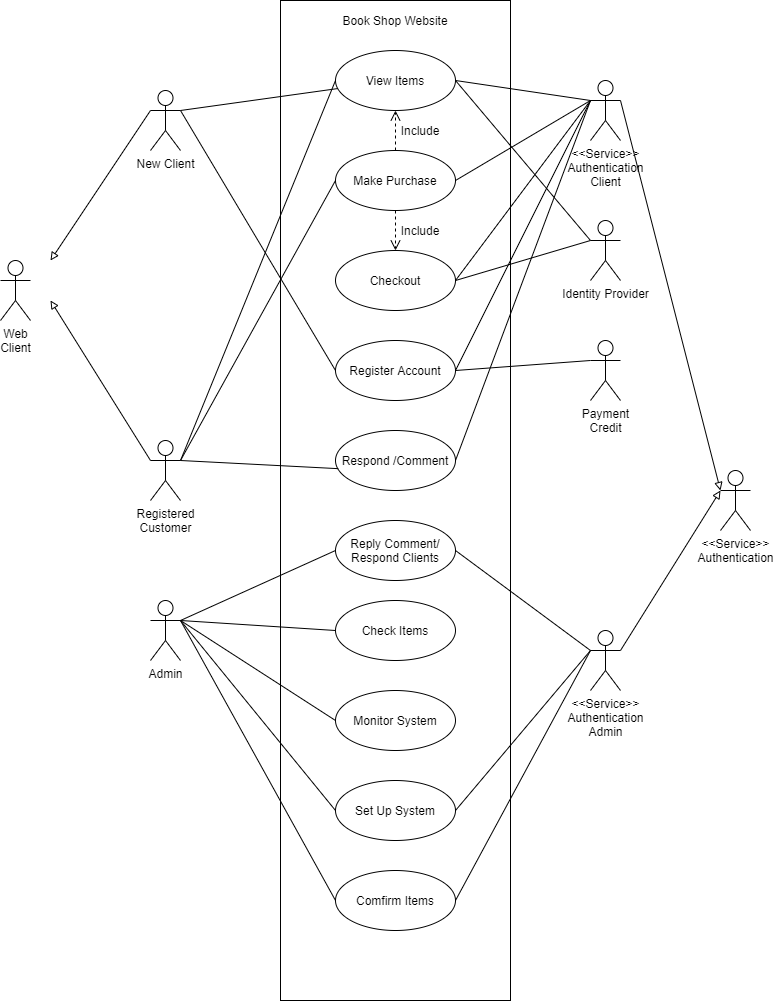

The diagram above was exported from draw.io. Its source (the exported page's mxGraphModel, read from the mxfile embedded in the PNG):
<mxGraphModel dx="1038" dy="580" grid="1" gridSize="10" guides="1" tooltips="1" connect="1" arrows="1" fold="1" page="1" pageScale="1" pageWidth="850" pageHeight="1100" math="0" shadow="0">
  <root>
    <mxCell id="0" />
    <mxCell id="1" parent="0" />
    <mxCell id="T8F3ELXvC04U4X782Meb-1" value="" style="rounded=0;whiteSpace=wrap;html=1;" parent="1" vertex="1">
      <mxGeometry x="310" y="40" width="230" height="1000" as="geometry" />
    </mxCell>
    <mxCell id="T8F3ELXvC04U4X782Meb-2" value="New Client" style="shape=umlActor;verticalLabelPosition=bottom;verticalAlign=top;html=1;outlineConnect=0;" parent="1" vertex="1">
      <mxGeometry x="180" y="130" width="30" height="60" as="geometry" />
    </mxCell>
    <mxCell id="T8F3ELXvC04U4X782Meb-3" value="Admin" style="shape=umlActor;verticalLabelPosition=bottom;verticalAlign=top;html=1;outlineConnect=0;" parent="1" vertex="1">
      <mxGeometry x="180" y="640" width="30" height="60" as="geometry" />
    </mxCell>
    <mxCell id="T8F3ELXvC04U4X782Meb-4" value="&amp;lt;&amp;lt;Service&amp;gt;&amp;gt;&lt;br&gt;Authentication&lt;br&gt;Client" style="shape=umlActor;verticalLabelPosition=bottom;verticalAlign=top;html=1;outlineConnect=0;" parent="1" vertex="1">
      <mxGeometry x="620" y="120" width="30" height="60" as="geometry" />
    </mxCell>
    <mxCell id="T8F3ELXvC04U4X782Meb-9" value="Book Shop Website" style="text;html=1;strokeColor=none;fillColor=none;align=center;verticalAlign=middle;whiteSpace=wrap;rounded=0;" parent="1" vertex="1">
      <mxGeometry x="365" y="50" width="120" height="20" as="geometry" />
    </mxCell>
    <mxCell id="T8F3ELXvC04U4X782Meb-29" value="Registered&lt;br&gt;Customer" style="shape=umlActor;verticalLabelPosition=bottom;verticalAlign=top;html=1;outlineConnect=0;" parent="1" vertex="1">
      <mxGeometry x="180" y="480" width="30" height="60" as="geometry" />
    </mxCell>
    <mxCell id="T8F3ELXvC04U4X782Meb-30" value="Web&lt;br&gt;Client" style="shape=umlActor;verticalLabelPosition=bottom;verticalAlign=top;html=1;outlineConnect=0;" parent="1" vertex="1">
      <mxGeometry x="30" y="300" width="30" height="60" as="geometry" />
    </mxCell>
    <mxCell id="T8F3ELXvC04U4X782Meb-31" value="" style="endArrow=block;html=1;entryX=0;entryY=0.3333333333333333;entryDx=0;entryDy=0;entryPerimeter=0;endFill=0;exitX=0;exitY=0.3333333333333333;exitDx=0;exitDy=0;exitPerimeter=0;" parent="1" source="T8F3ELXvC04U4X782Meb-2" edge="1">
      <mxGeometry width="50" height="50" relative="1" as="geometry">
        <mxPoint x="420" y="260" as="sourcePoint" />
        <mxPoint x="80" y="300" as="targetPoint" />
      </mxGeometry>
    </mxCell>
    <mxCell id="T8F3ELXvC04U4X782Meb-32" value="" style="endArrow=none;html=1;entryX=0;entryY=0.3333333333333333;entryDx=0;entryDy=0;entryPerimeter=0;startArrow=block;startFill=0;" parent="1" target="T8F3ELXvC04U4X782Meb-29" edge="1">
      <mxGeometry width="50" height="50" relative="1" as="geometry">
        <mxPoint x="80" y="340" as="sourcePoint" />
        <mxPoint x="190" y="160" as="targetPoint" />
      </mxGeometry>
    </mxCell>
    <mxCell id="T8F3ELXvC04U4X782Meb-35" value="Make Purchase" style="ellipse;whiteSpace=wrap;html=1;" parent="1" vertex="1">
      <mxGeometry x="365" y="190" width="120" height="60" as="geometry" />
    </mxCell>
    <mxCell id="T8F3ELXvC04U4X782Meb-36" value="View Items" style="ellipse;whiteSpace=wrap;html=1;" parent="1" vertex="1">
      <mxGeometry x="365" y="90" width="120" height="60" as="geometry" />
    </mxCell>
    <mxCell id="T8F3ELXvC04U4X782Meb-37" value="Checkout" style="ellipse;whiteSpace=wrap;html=1;" parent="1" vertex="1">
      <mxGeometry x="365" y="290" width="120" height="60" as="geometry" />
    </mxCell>
    <mxCell id="T8F3ELXvC04U4X782Meb-38" value="Respond /Comment" style="ellipse;whiteSpace=wrap;html=1;" parent="1" vertex="1">
      <mxGeometry x="365" y="470" width="120" height="60" as="geometry" />
    </mxCell>
    <mxCell id="T8F3ELXvC04U4X782Meb-40" value="Register Account" style="ellipse;whiteSpace=wrap;html=1;" parent="1" vertex="1">
      <mxGeometry x="365" y="380" width="120" height="60" as="geometry" />
    </mxCell>
    <mxCell id="T8F3ELXvC04U4X782Meb-44" value="" style="endArrow=none;html=1;exitX=1;exitY=0.3333333333333333;exitDx=0;exitDy=0;exitPerimeter=0;" parent="1" source="T8F3ELXvC04U4X782Meb-2" target="T8F3ELXvC04U4X782Meb-36" edge="1">
      <mxGeometry width="50" height="50" relative="1" as="geometry">
        <mxPoint x="370" y="370" as="sourcePoint" />
        <mxPoint x="420" y="320" as="targetPoint" />
      </mxGeometry>
    </mxCell>
    <mxCell id="T8F3ELXvC04U4X782Meb-45" value="" style="endArrow=none;html=1;entryX=0;entryY=0.5;entryDx=0;entryDy=0;" parent="1" target="T8F3ELXvC04U4X782Meb-40" edge="1">
      <mxGeometry width="50" height="50" relative="1" as="geometry">
        <mxPoint x="210" y="150" as="sourcePoint" />
        <mxPoint x="376.0203444683857" y="174.49091129649753" as="targetPoint" />
      </mxGeometry>
    </mxCell>
    <mxCell id="T8F3ELXvC04U4X782Meb-46" value="" style="endArrow=none;html=1;exitX=1;exitY=0.3333333333333333;exitDx=0;exitDy=0;exitPerimeter=0;entryX=0;entryY=0.5;entryDx=0;entryDy=0;" parent="1" source="T8F3ELXvC04U4X782Meb-29" target="T8F3ELXvC04U4X782Meb-36" edge="1">
      <mxGeometry width="50" height="50" relative="1" as="geometry">
        <mxPoint x="370" y="370" as="sourcePoint" />
        <mxPoint x="420" y="320" as="targetPoint" />
      </mxGeometry>
    </mxCell>
    <mxCell id="T8F3ELXvC04U4X782Meb-47" value="" style="endArrow=none;html=1;entryX=0;entryY=0.5;entryDx=0;entryDy=0;" parent="1" target="T8F3ELXvC04U4X782Meb-35" edge="1">
      <mxGeometry width="50" height="50" relative="1" as="geometry">
        <mxPoint x="210" y="500" as="sourcePoint" />
        <mxPoint x="375.0000000000032" y="180" as="targetPoint" />
      </mxGeometry>
    </mxCell>
    <mxCell id="T8F3ELXvC04U4X782Meb-48" value="" style="endArrow=none;html=1;entryX=0.023;entryY=0.636;entryDx=0;entryDy=0;entryPerimeter=0;" parent="1" target="T8F3ELXvC04U4X782Meb-38" edge="1">
      <mxGeometry width="50" height="50" relative="1" as="geometry">
        <mxPoint x="210" y="500" as="sourcePoint" />
        <mxPoint x="375.0000000000032" y="260" as="targetPoint" />
      </mxGeometry>
    </mxCell>
    <mxCell id="T8F3ELXvC04U4X782Meb-49" value="" style="html=1;verticalAlign=bottom;endArrow=open;dashed=1;endSize=8;entryX=0.5;entryY=1;entryDx=0;entryDy=0;exitX=0.5;exitY=0;exitDx=0;exitDy=0;" parent="1" source="T8F3ELXvC04U4X782Meb-35" target="T8F3ELXvC04U4X782Meb-36" edge="1">
      <mxGeometry relative="1" as="geometry">
        <mxPoint x="425" y="170" as="sourcePoint" />
        <mxPoint x="350" y="350" as="targetPoint" />
      </mxGeometry>
    </mxCell>
    <mxCell id="T8F3ELXvC04U4X782Meb-51" value="" style="html=1;verticalAlign=bottom;endArrow=open;dashed=1;endSize=8;entryX=0.5;entryY=0;entryDx=0;entryDy=0;exitX=0.5;exitY=1;exitDx=0;exitDy=0;" parent="1" source="T8F3ELXvC04U4X782Meb-35" target="T8F3ELXvC04U4X782Meb-37" edge="1">
      <mxGeometry relative="1" as="geometry">
        <mxPoint x="435" y="200" as="sourcePoint" />
        <mxPoint x="435" y="160" as="targetPoint" />
      </mxGeometry>
    </mxCell>
    <mxCell id="T8F3ELXvC04U4X782Meb-52" value="Payment&lt;br&gt;Credit" style="shape=umlActor;verticalLabelPosition=bottom;verticalAlign=top;html=1;outlineConnect=0;" parent="1" vertex="1">
      <mxGeometry x="620" y="380" width="30" height="60" as="geometry" />
    </mxCell>
    <mxCell id="T8F3ELXvC04U4X782Meb-53" value="" style="endArrow=none;html=1;entryX=1;entryY=0.5;entryDx=0;entryDy=0;exitX=0;exitY=0.3333333333333333;exitDx=0;exitDy=0;exitPerimeter=0;" parent="1" source="T8F3ELXvC04U4X782Meb-52" target="T8F3ELXvC04U4X782Meb-40" edge="1">
      <mxGeometry width="50" height="50" relative="1" as="geometry">
        <mxPoint x="220" y="510" as="sourcePoint" />
        <mxPoint x="377.76" y="518.1600000000001" as="targetPoint" />
      </mxGeometry>
    </mxCell>
    <mxCell id="T8F3ELXvC04U4X782Meb-55" value="" style="endArrow=none;html=1;entryX=0;entryY=0.3333333333333333;entryDx=0;entryDy=0;entryPerimeter=0;exitX=1;exitY=0.5;exitDx=0;exitDy=0;" parent="1" source="T8F3ELXvC04U4X782Meb-36" target="T8F3ELXvC04U4X782Meb-4" edge="1">
      <mxGeometry width="50" height="50" relative="1" as="geometry">
        <mxPoint x="370" y="370" as="sourcePoint" />
        <mxPoint x="420" y="320" as="targetPoint" />
      </mxGeometry>
    </mxCell>
    <mxCell id="T8F3ELXvC04U4X782Meb-56" value="" style="endArrow=none;html=1;exitX=1;exitY=0.5;exitDx=0;exitDy=0;entryX=0;entryY=0.3333333333333333;entryDx=0;entryDy=0;entryPerimeter=0;" parent="1" source="T8F3ELXvC04U4X782Meb-37" target="T8F3ELXvC04U4X782Meb-4" edge="1">
      <mxGeometry width="50" height="50" relative="1" as="geometry">
        <mxPoint x="494.99999999999636" y="130" as="sourcePoint" />
        <mxPoint x="610" y="150" as="targetPoint" />
      </mxGeometry>
    </mxCell>
    <mxCell id="T8F3ELXvC04U4X782Meb-57" value="" style="endArrow=none;html=1;entryX=0;entryY=0.3333333333333333;entryDx=0;entryDy=0;entryPerimeter=0;exitX=1;exitY=0.5;exitDx=0;exitDy=0;" parent="1" source="T8F3ELXvC04U4X782Meb-35" target="T8F3ELXvC04U4X782Meb-4" edge="1">
      <mxGeometry width="50" height="50" relative="1" as="geometry">
        <mxPoint x="494.99999999999636" y="330" as="sourcePoint" />
        <mxPoint x="630" y="170" as="targetPoint" />
      </mxGeometry>
    </mxCell>
    <mxCell id="T8F3ELXvC04U4X782Meb-58" value="" style="endArrow=none;html=1;exitX=1;exitY=0.5;exitDx=0;exitDy=0;" parent="1" source="T8F3ELXvC04U4X782Meb-40" edge="1">
      <mxGeometry width="50" height="50" relative="1" as="geometry">
        <mxPoint x="494.99999999999636" y="330" as="sourcePoint" />
        <mxPoint x="620" y="140" as="targetPoint" />
      </mxGeometry>
    </mxCell>
    <mxCell id="T8F3ELXvC04U4X782Meb-59" value="" style="endArrow=none;html=1;exitX=1;exitY=0.5;exitDx=0;exitDy=0;" parent="1" source="T8F3ELXvC04U4X782Meb-38" edge="1">
      <mxGeometry width="50" height="50" relative="1" as="geometry">
        <mxPoint x="494.99999999999636" y="420" as="sourcePoint" />
        <mxPoint x="620" y="140" as="targetPoint" />
      </mxGeometry>
    </mxCell>
    <mxCell id="T8F3ELXvC04U4X782Meb-60" value="Identity Provider" style="shape=umlActor;verticalLabelPosition=bottom;verticalAlign=top;html=1;outlineConnect=0;" parent="1" vertex="1">
      <mxGeometry x="620" y="260" width="30" height="60" as="geometry" />
    </mxCell>
    <mxCell id="T8F3ELXvC04U4X782Meb-63" value="" style="endArrow=none;html=1;exitX=1;exitY=0.5;exitDx=0;exitDy=0;entryX=0;entryY=0.3333333333333333;entryDx=0;entryDy=0;entryPerimeter=0;" parent="1" source="T8F3ELXvC04U4X782Meb-36" target="T8F3ELXvC04U4X782Meb-60" edge="1">
      <mxGeometry width="50" height="50" relative="1" as="geometry">
        <mxPoint x="494.99999999999636" y="330" as="sourcePoint" />
        <mxPoint x="630" y="150" as="targetPoint" />
      </mxGeometry>
    </mxCell>
    <mxCell id="T8F3ELXvC04U4X782Meb-64" value="" style="endArrow=none;html=1;entryX=0;entryY=0.3333333333333333;entryDx=0;entryDy=0;entryPerimeter=0;exitX=1;exitY=0.5;exitDx=0;exitDy=0;" parent="1" source="T8F3ELXvC04U4X782Meb-37" target="T8F3ELXvC04U4X782Meb-60" edge="1">
      <mxGeometry width="50" height="50" relative="1" as="geometry">
        <mxPoint x="480" y="320" as="sourcePoint" />
        <mxPoint x="630" y="290" as="targetPoint" />
      </mxGeometry>
    </mxCell>
    <mxCell id="T8F3ELXvC04U4X782Meb-65" value="Reply Comment/ Respond Clients" style="ellipse;whiteSpace=wrap;html=1;" parent="1" vertex="1">
      <mxGeometry x="365" y="560" width="120" height="60" as="geometry" />
    </mxCell>
    <mxCell id="T8F3ELXvC04U4X782Meb-66" value="Check Items" style="ellipse;whiteSpace=wrap;html=1;" parent="1" vertex="1">
      <mxGeometry x="365" y="640" width="120" height="60" as="geometry" />
    </mxCell>
    <mxCell id="T8F3ELXvC04U4X782Meb-67" value="Include" style="text;html=1;strokeColor=none;fillColor=none;align=center;verticalAlign=middle;whiteSpace=wrap;rounded=0;" parent="1" vertex="1">
      <mxGeometry x="430" y="160" width="40" height="20" as="geometry" />
    </mxCell>
    <mxCell id="T8F3ELXvC04U4X782Meb-68" value="Include" style="text;html=1;strokeColor=none;fillColor=none;align=center;verticalAlign=middle;whiteSpace=wrap;rounded=0;" parent="1" vertex="1">
      <mxGeometry x="430" y="260" width="40" height="20" as="geometry" />
    </mxCell>
    <mxCell id="T8F3ELXvC04U4X782Meb-69" value="Monitor System" style="ellipse;whiteSpace=wrap;html=1;" parent="1" vertex="1">
      <mxGeometry x="365" y="730" width="120" height="60" as="geometry" />
    </mxCell>
    <mxCell id="T8F3ELXvC04U4X782Meb-70" value="Set Up System" style="ellipse;whiteSpace=wrap;html=1;" parent="1" vertex="1">
      <mxGeometry x="365" y="820" width="120" height="60" as="geometry" />
    </mxCell>
    <mxCell id="T8F3ELXvC04U4X782Meb-71" value="&amp;lt;&amp;lt;Service&amp;gt;&amp;gt;&lt;br&gt;Authentication&lt;br&gt;" style="shape=umlActor;verticalLabelPosition=bottom;verticalAlign=top;html=1;outlineConnect=0;" parent="1" vertex="1">
      <mxGeometry x="750" y="510" width="30" height="60" as="geometry" />
    </mxCell>
    <mxCell id="T8F3ELXvC04U4X782Meb-72" value="Comfirm Items" style="ellipse;whiteSpace=wrap;html=1;" parent="1" vertex="1">
      <mxGeometry x="365" y="910" width="120" height="60" as="geometry" />
    </mxCell>
    <mxCell id="T8F3ELXvC04U4X782Meb-73" value="&amp;lt;&amp;lt;Service&amp;gt;&amp;gt;&lt;br&gt;Authentication&lt;br&gt;Admin" style="shape=umlActor;verticalLabelPosition=bottom;verticalAlign=top;html=1;outlineConnect=0;" parent="1" vertex="1">
      <mxGeometry x="620" y="670" width="30" height="60" as="geometry" />
    </mxCell>
    <mxCell id="T8F3ELXvC04U4X782Meb-75" value="" style="endArrow=block;html=1;entryX=0;entryY=0.3333333333333333;entryDx=0;entryDy=0;entryPerimeter=0;endFill=0;exitX=1;exitY=0.3333333333333333;exitDx=0;exitDy=0;exitPerimeter=0;" parent="1" source="T8F3ELXvC04U4X782Meb-4" target="T8F3ELXvC04U4X782Meb-71" edge="1">
      <mxGeometry width="50" height="50" relative="1" as="geometry">
        <mxPoint x="190" y="160" as="sourcePoint" />
        <mxPoint x="90" y="310" as="targetPoint" />
      </mxGeometry>
    </mxCell>
    <mxCell id="T8F3ELXvC04U4X782Meb-77" value="" style="endArrow=block;html=1;endFill=0;exitX=1;exitY=0.3333333333333333;exitDx=0;exitDy=0;exitPerimeter=0;" parent="1" source="T8F3ELXvC04U4X782Meb-73" edge="1">
      <mxGeometry width="50" height="50" relative="1" as="geometry">
        <mxPoint x="670" y="160" as="sourcePoint" />
        <mxPoint x="750" y="530" as="targetPoint" />
      </mxGeometry>
    </mxCell>
    <mxCell id="T8F3ELXvC04U4X782Meb-78" value="" style="endArrow=none;html=1;entryX=0;entryY=0.3333333333333333;entryDx=0;entryDy=0;entryPerimeter=0;exitX=1;exitY=0.5;exitDx=0;exitDy=0;" parent="1" source="T8F3ELXvC04U4X782Meb-65" target="T8F3ELXvC04U4X782Meb-73" edge="1">
      <mxGeometry width="50" height="50" relative="1" as="geometry">
        <mxPoint x="470" y="750" as="sourcePoint" />
        <mxPoint x="520" y="700" as="targetPoint" />
      </mxGeometry>
    </mxCell>
    <mxCell id="T8F3ELXvC04U4X782Meb-80" value="" style="endArrow=none;html=1;exitX=1;exitY=0.5;exitDx=0;exitDy=0;" parent="1" source="T8F3ELXvC04U4X782Meb-70" edge="1">
      <mxGeometry width="50" height="50" relative="1" as="geometry">
        <mxPoint x="495" y="680" as="sourcePoint" />
        <mxPoint x="620" y="690" as="targetPoint" />
      </mxGeometry>
    </mxCell>
    <mxCell id="T8F3ELXvC04U4X782Meb-81" value="" style="endArrow=none;html=1;exitX=1;exitY=0.5;exitDx=0;exitDy=0;" parent="1" source="T8F3ELXvC04U4X782Meb-72" edge="1">
      <mxGeometry width="50" height="50" relative="1" as="geometry">
        <mxPoint x="495" y="860" as="sourcePoint" />
        <mxPoint x="620" y="690" as="targetPoint" />
      </mxGeometry>
    </mxCell>
    <mxCell id="T8F3ELXvC04U4X782Meb-82" value="" style="endArrow=none;html=1;entryX=0;entryY=0.5;entryDx=0;entryDy=0;exitX=1;exitY=0.3333333333333333;exitDx=0;exitDy=0;exitPerimeter=0;" parent="1" source="T8F3ELXvC04U4X782Meb-3" target="T8F3ELXvC04U4X782Meb-65" edge="1">
      <mxGeometry width="50" height="50" relative="1" as="geometry">
        <mxPoint x="495" y="590" as="sourcePoint" />
        <mxPoint x="630" y="700" as="targetPoint" />
      </mxGeometry>
    </mxCell>
    <mxCell id="T8F3ELXvC04U4X782Meb-83" value="" style="endArrow=none;html=1;entryX=0;entryY=0.5;entryDx=0;entryDy=0;" parent="1" target="T8F3ELXvC04U4X782Meb-66" edge="1">
      <mxGeometry width="50" height="50" relative="1" as="geometry">
        <mxPoint x="210" y="660" as="sourcePoint" />
        <mxPoint x="375" y="590" as="targetPoint" />
      </mxGeometry>
    </mxCell>
    <mxCell id="T8F3ELXvC04U4X782Meb-85" value="" style="endArrow=none;html=1;entryX=0;entryY=0.5;entryDx=0;entryDy=0;" parent="1" target="T8F3ELXvC04U4X782Meb-69" edge="1">
      <mxGeometry width="50" height="50" relative="1" as="geometry">
        <mxPoint x="210" y="660" as="sourcePoint" />
        <mxPoint x="375" y="680" as="targetPoint" />
      </mxGeometry>
    </mxCell>
    <mxCell id="T8F3ELXvC04U4X782Meb-86" value="" style="endArrow=none;html=1;entryX=0;entryY=0.5;entryDx=0;entryDy=0;" parent="1" target="T8F3ELXvC04U4X782Meb-70" edge="1">
      <mxGeometry width="50" height="50" relative="1" as="geometry">
        <mxPoint x="210" y="660" as="sourcePoint" />
        <mxPoint x="375" y="770" as="targetPoint" />
      </mxGeometry>
    </mxCell>
    <mxCell id="T8F3ELXvC04U4X782Meb-87" value="" style="endArrow=none;html=1;entryX=0;entryY=0.5;entryDx=0;entryDy=0;" parent="1" target="T8F3ELXvC04U4X782Meb-72" edge="1">
      <mxGeometry width="50" height="50" relative="1" as="geometry">
        <mxPoint x="210" y="660" as="sourcePoint" />
        <mxPoint x="375" y="860" as="targetPoint" />
      </mxGeometry>
    </mxCell>
  </root>
</mxGraphModel>